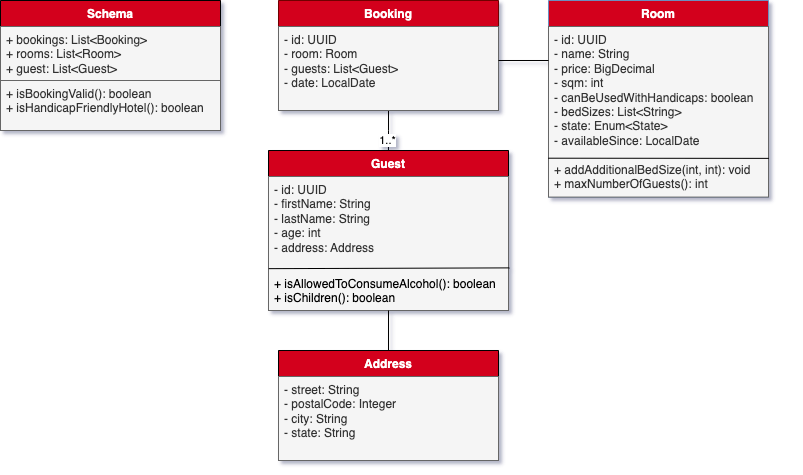

The diagram above was exported from draw.io. Its source (the exported page's mxGraphModel, read from the mxfile embedded in the PNG):
<mxGraphModel dx="421" dy="249" grid="1" gridSize="10" guides="1" tooltips="1" connect="1" arrows="1" fold="1" page="1" pageScale="1" pageWidth="827" pageHeight="1169" background="#ffffff" math="0" shadow="1">
  <root>
    <mxCell id="0" />
    <mxCell id="1" parent="0" />
    <mxCell id="ga1w-0oVBbYKblQkW3hK-11" value="" style="group" vertex="1" connectable="0" parent="1">
      <mxGeometry x="12" y="30" width="230" height="130" as="geometry" />
    </mxCell>
    <mxCell id="ga1w-0oVBbYKblQkW3hK-5" value="&lt;font color=&quot;#ffffff&quot;&gt;Schema&lt;/font&gt;" style="swimlane;fontStyle=1;align=center;verticalAlign=top;childLayout=stackLayout;horizontal=1;startSize=26;horizontalStack=0;resizeParent=1;resizeParentMax=0;resizeLast=0;collapsible=1;marginBottom=0;whiteSpace=wrap;html=1;container=0;fillColor=#D3031B;" vertex="1" parent="ga1w-0oVBbYKblQkW3hK-11">
      <mxGeometry width="220" height="130" as="geometry" />
    </mxCell>
    <mxCell id="ga1w-0oVBbYKblQkW3hK-6" value="+ bookings: List&amp;lt;Booking&amp;gt;&lt;br&gt;+ rooms: List&amp;lt;Room&amp;gt;&lt;br&gt;+ guest: List&amp;lt;Guest&amp;gt;" style="text;strokeColor=#666666;fillColor=#f5f5f5;align=left;verticalAlign=top;spacingLeft=4;spacingRight=4;overflow=hidden;rotatable=0;points=[[0,0.5],[1,0.5]];portConstraint=eastwest;whiteSpace=wrap;html=1;fontColor=#333333;" vertex="1" parent="ga1w-0oVBbYKblQkW3hK-11">
      <mxGeometry y="26" width="220" height="54" as="geometry" />
    </mxCell>
    <mxCell id="ga1w-0oVBbYKblQkW3hK-7" value="" style="line;strokeWidth=1;fillColor=none;align=left;verticalAlign=middle;spacingTop=-1;spacingLeft=3;spacingRight=3;rotatable=0;labelPosition=right;points=[];portConstraint=eastwest;strokeColor=inherit;" vertex="1" parent="ga1w-0oVBbYKblQkW3hK-11">
      <mxGeometry y="60" width="220" height="40" as="geometry" />
    </mxCell>
    <mxCell id="ga1w-0oVBbYKblQkW3hK-8" value="+&amp;nbsp;isBookingValid&lt;span style=&quot;background-color: initial;&quot;&gt;(): boolean&lt;br&gt;&lt;/span&gt;+&amp;nbsp;isHandicapFriendlyHotel(): boolean" style="text;strokeColor=#666666;fillColor=#f5f5f5;align=left;verticalAlign=top;spacingLeft=4;spacingRight=4;overflow=hidden;rotatable=0;points=[[0,0.5],[1,0.5]];portConstraint=eastwest;whiteSpace=wrap;html=1;fontColor=#333333;" vertex="1" parent="ga1w-0oVBbYKblQkW3hK-11">
      <mxGeometry y="80" width="220" height="50" as="geometry" />
    </mxCell>
    <mxCell id="ga1w-0oVBbYKblQkW3hK-12" value="" style="group" vertex="1" connectable="0" parent="1">
      <mxGeometry x="290" y="90" width="513" height="400" as="geometry" />
    </mxCell>
    <mxCell id="ga1w-0oVBbYKblQkW3hK-15" value="" style="line;strokeWidth=1;fillColor=none;align=left;verticalAlign=middle;spacingTop=-1;spacingLeft=3;spacingRight=3;rotatable=0;labelPosition=right;points=[];portConstraint=eastwest;strokeColor=inherit;" vertex="1" parent="ga1w-0oVBbYKblQkW3hK-12">
      <mxGeometry y="73.84615384615385" width="220" height="49.23076923076923" as="geometry" />
    </mxCell>
    <mxCell id="ga1w-0oVBbYKblQkW3hK-17" value="" style="group;fillColor=default;" vertex="1" connectable="0" parent="ga1w-0oVBbYKblQkW3hK-12">
      <mxGeometry y="-60" width="220" height="110" as="geometry" />
    </mxCell>
    <mxCell id="ga1w-0oVBbYKblQkW3hK-32" style="edgeStyle=orthogonalEdgeStyle;rounded=0;orthogonalLoop=1;jettySize=auto;html=1;exitX=0.5;exitY=1;exitDx=0;exitDy=0;endArrow=none;endFill=0;" edge="1" parent="ga1w-0oVBbYKblQkW3hK-17" source="ga1w-0oVBbYKblQkW3hK-13">
      <mxGeometry relative="1" as="geometry">
        <mxPoint x="109.95238095238096" y="150" as="targetPoint" />
      </mxGeometry>
    </mxCell>
    <mxCell id="ga1w-0oVBbYKblQkW3hK-37" value="1..*" style="edgeLabel;html=1;align=center;verticalAlign=middle;resizable=0;points=[];" vertex="1" connectable="0" parent="ga1w-0oVBbYKblQkW3hK-32">
      <mxGeometry x="-0.0484" y="-1" relative="1" as="geometry">
        <mxPoint y="11" as="offset" />
      </mxGeometry>
    </mxCell>
    <mxCell id="ga1w-0oVBbYKblQkW3hK-13" value="&lt;font color=&quot;#ffffff&quot;&gt;Booking&lt;/font&gt;" style="swimlane;fontStyle=1;align=center;verticalAlign=top;childLayout=stackLayout;horizontal=1;startSize=26;horizontalStack=0;resizeParent=1;resizeParentMax=0;resizeLast=0;collapsible=1;marginBottom=0;whiteSpace=wrap;html=1;container=0;fillColor=#D3031B;fontColor=#ffffff;strokeColor=#6F0000;" vertex="1" parent="ga1w-0oVBbYKblQkW3hK-17">
      <mxGeometry width="220" height="110" as="geometry" />
    </mxCell>
    <mxCell id="ga1w-0oVBbYKblQkW3hK-14" value="- id: UUID&lt;br&gt;- room: Room&lt;br&gt;- guests: List&amp;lt;Guest&amp;gt;&lt;br&gt;- date: LocalDate" style="text;strokeColor=#666666;fillColor=#f5f5f5;align=left;verticalAlign=top;spacingLeft=4;spacingRight=4;overflow=hidden;rotatable=0;points=[[0,0.5],[1,0.5]];portConstraint=eastwest;whiteSpace=wrap;html=1;fontColor=#333333;" vertex="1" parent="ga1w-0oVBbYKblQkW3hK-17">
      <mxGeometry y="26" width="220" height="84" as="geometry" />
    </mxCell>
    <mxCell id="ga1w-0oVBbYKblQkW3hK-28" value="" style="group" vertex="1" connectable="0" parent="ga1w-0oVBbYKblQkW3hK-12">
      <mxGeometry x="-10" y="90" width="240" height="310" as="geometry" />
    </mxCell>
    <mxCell id="ga1w-0oVBbYKblQkW3hK-19" value="&lt;font color=&quot;#ffffff&quot;&gt;Guest&lt;/font&gt;" style="swimlane;fontStyle=1;align=center;verticalAlign=top;childLayout=stackLayout;horizontal=1;startSize=26;horizontalStack=0;resizeParent=1;resizeParentMax=0;resizeLast=0;collapsible=1;marginBottom=0;whiteSpace=wrap;html=1;container=0;fillColor=#D3031B;" vertex="1" parent="ga1w-0oVBbYKblQkW3hK-28">
      <mxGeometry width="240" height="160" as="geometry" />
    </mxCell>
    <mxCell id="ga1w-0oVBbYKblQkW3hK-27" value="" style="endArrow=none;html=1;rounded=0;exitX=0;exitY=-0.014;exitDx=0;exitDy=0;exitPerimeter=0;entryX=1;entryY=0.75;entryDx=0;entryDy=0;" edge="1" parent="ga1w-0oVBbYKblQkW3hK-19" target="ga1w-0oVBbYKblQkW3hK-19">
      <mxGeometry width="50" height="50" relative="1" as="geometry">
        <mxPoint y="120" as="sourcePoint" />
        <mxPoint x="220" y="121" as="targetPoint" />
      </mxGeometry>
    </mxCell>
    <mxCell id="ga1w-0oVBbYKblQkW3hK-20" value="- id: UUID&lt;br&gt;- firstName: String&lt;br&gt;- lastName: String&lt;br&gt;- age: int&lt;br&gt;- address: Address" style="text;strokeColor=#666666;fillColor=#f5f5f5;align=left;verticalAlign=top;spacingLeft=4;spacingRight=4;overflow=hidden;rotatable=0;points=[[0,0.5],[1,0.5]];portConstraint=eastwest;whiteSpace=wrap;html=1;fontColor=#333333;" vertex="1" parent="ga1w-0oVBbYKblQkW3hK-28">
      <mxGeometry y="26" width="240" height="134" as="geometry" />
    </mxCell>
    <mxCell id="ga1w-0oVBbYKblQkW3hK-26" value="+&amp;nbsp;isAllowedToConsumeAlcohol&lt;span style=&quot;background-color: initial;&quot;&gt;(): boolean&lt;/span&gt;&lt;br&gt;+&amp;nbsp;isChildren&lt;span style=&quot;background-color: initial;&quot;&gt;(): boolean&lt;/span&gt;" style="text;strokeColor=none;fillColor=none;align=left;verticalAlign=top;spacingLeft=4;spacingRight=4;overflow=hidden;rotatable=0;points=[[0,0.5],[1,0.5]];portConstraint=eastwest;whiteSpace=wrap;html=1;" vertex="1" parent="ga1w-0oVBbYKblQkW3hK-28">
      <mxGeometry y="120" width="240" height="50" as="geometry" />
    </mxCell>
    <mxCell id="ga1w-0oVBbYKblQkW3hK-29" value="" style="group" vertex="1" connectable="0" parent="ga1w-0oVBbYKblQkW3hK-28">
      <mxGeometry x="10" y="200" width="220" height="110" as="geometry" />
    </mxCell>
    <mxCell id="ga1w-0oVBbYKblQkW3hK-30" value="&lt;font color=&quot;#ffffff&quot;&gt;Address&lt;/font&gt;" style="swimlane;fontStyle=1;align=center;verticalAlign=top;childLayout=stackLayout;horizontal=1;startSize=26;horizontalStack=0;resizeParent=1;resizeParentMax=0;resizeLast=0;collapsible=1;marginBottom=0;whiteSpace=wrap;html=1;container=0;fillColor=#D3031B;" vertex="1" parent="ga1w-0oVBbYKblQkW3hK-29">
      <mxGeometry width="220" height="110" as="geometry" />
    </mxCell>
    <mxCell id="ga1w-0oVBbYKblQkW3hK-31" value="- street: String&lt;br&gt;- postalCode: Integer&lt;br&gt;- city: String&lt;br&gt;- state: String" style="text;strokeColor=#666666;fillColor=#f5f5f5;align=left;verticalAlign=top;spacingLeft=4;spacingRight=4;overflow=hidden;rotatable=0;points=[[0,0.5],[1,0.5]];portConstraint=eastwest;whiteSpace=wrap;html=1;fontColor=#333333;" vertex="1" parent="ga1w-0oVBbYKblQkW3hK-29">
      <mxGeometry y="26" width="220" height="84" as="geometry" />
    </mxCell>
    <mxCell id="ga1w-0oVBbYKblQkW3hK-40" value="" style="endArrow=none;html=1;rounded=0;exitX=0.001;exitY=-0.037;exitDx=0;exitDy=0;exitPerimeter=0;entryX=1.004;entryY=0.682;entryDx=0;entryDy=0;entryPerimeter=0;" edge="1" parent="ga1w-0oVBbYKblQkW3hK-28" source="ga1w-0oVBbYKblQkW3hK-26" target="ga1w-0oVBbYKblQkW3hK-20">
      <mxGeometry width="50" height="50" relative="1" as="geometry">
        <mxPoint x="210" y="130" as="sourcePoint" />
        <mxPoint x="260" y="80" as="targetPoint" />
      </mxGeometry>
    </mxCell>
    <mxCell id="ga1w-0oVBbYKblQkW3hK-21" value="" style="group;fontColor=#FFFFFF;" vertex="1" connectable="0" parent="1">
      <mxGeometry x="560" y="30" width="220" height="250" as="geometry" />
    </mxCell>
    <mxCell id="ga1w-0oVBbYKblQkW3hK-22" value="&lt;font color=&quot;#ffffff&quot;&gt;Room&lt;/font&gt;" style="swimlane;fontStyle=1;align=center;verticalAlign=top;childLayout=stackLayout;horizontal=1;startSize=26;horizontalStack=0;resizeParent=1;resizeParentMax=0;resizeLast=0;collapsible=1;marginBottom=0;whiteSpace=wrap;html=1;container=0;fillColor=#D3031B;strokeColor=#6c8ebf;" vertex="1" parent="ga1w-0oVBbYKblQkW3hK-21">
      <mxGeometry width="220" height="196.59" as="geometry" />
    </mxCell>
    <mxCell id="ga1w-0oVBbYKblQkW3hK-23" value="- id: UUID&lt;br&gt;- name: String&lt;br&gt;- price: BigDecimal&lt;br&gt;- sqm: int&lt;br&gt;- canBeUsedWithHandicaps: boolean&lt;br&gt;- bedSizes: List&amp;lt;String&amp;gt;&lt;br&gt;- state: Enum&amp;lt;State&amp;gt;&lt;br&gt;- availableSince: LocalDate&lt;br&gt;&lt;br&gt;+&amp;nbsp;addAdditionalBedSize&lt;span style=&quot;background-color: initial;&quot;&gt;(int, int): void&lt;/span&gt;&lt;br&gt;+&amp;nbsp;maxNumberOfGuests&lt;span style=&quot;background-color: initial;&quot;&gt;(): int&lt;/span&gt;" style="text;strokeColor=#666666;fillColor=#f5f5f5;align=left;verticalAlign=top;spacingLeft=4;spacingRight=4;overflow=hidden;rotatable=0;points=[[0,0.5],[1,0.5]];portConstraint=eastwest;whiteSpace=wrap;html=1;fontColor=#333333;" vertex="1" parent="ga1w-0oVBbYKblQkW3hK-22">
      <mxGeometry y="26" width="220" height="170.59" as="geometry" />
    </mxCell>
    <mxCell id="ga1w-0oVBbYKblQkW3hK-39" value="" style="endArrow=none;html=1;rounded=0;exitX=-0.001;exitY=0.772;exitDx=0;exitDy=0;exitPerimeter=0;entryX=1.002;entryY=0.773;entryDx=0;entryDy=0;entryPerimeter=0;" edge="1" parent="ga1w-0oVBbYKblQkW3hK-22" source="ga1w-0oVBbYKblQkW3hK-23" target="ga1w-0oVBbYKblQkW3hK-23">
      <mxGeometry width="50" height="50" relative="1" as="geometry">
        <mxPoint y="158" as="sourcePoint" />
        <mxPoint x="220" y="160" as="targetPoint" />
      </mxGeometry>
    </mxCell>
    <mxCell id="ga1w-0oVBbYKblQkW3hK-33" value="" style="endArrow=none;html=1;rounded=0;entryX=0.5;entryY=0;entryDx=0;entryDy=0;" edge="1" parent="1" target="ga1w-0oVBbYKblQkW3hK-30">
      <mxGeometry width="50" height="50" relative="1" as="geometry">
        <mxPoint x="400" y="340" as="sourcePoint" />
        <mxPoint x="450" y="240" as="targetPoint" />
      </mxGeometry>
    </mxCell>
    <mxCell id="ga1w-0oVBbYKblQkW3hK-34" value="" style="endArrow=none;html=1;rounded=0;" edge="1" parent="1">
      <mxGeometry width="50" height="50" relative="1" as="geometry">
        <mxPoint x="510" y="90" as="sourcePoint" />
        <mxPoint x="560" y="90" as="targetPoint" />
      </mxGeometry>
    </mxCell>
  </root>
</mxGraphModel>